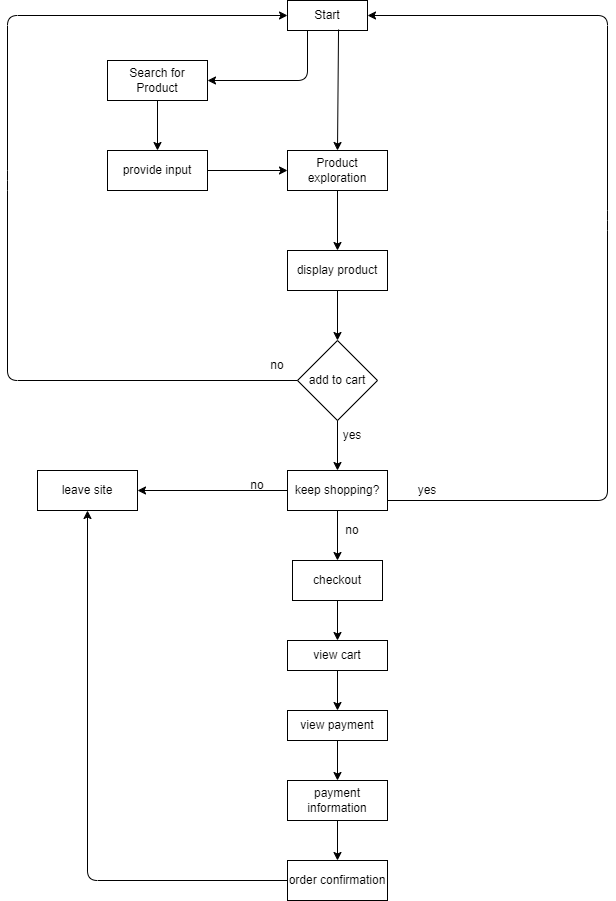

The diagram above was exported from draw.io. Its source (the exported page's mxGraphModel, read from the mxfile embedded in the PNG):
<mxGraphModel dx="1181" dy="779" grid="1" gridSize="10" guides="1" tooltips="1" connect="1" arrows="1" fold="1" page="1" pageScale="1" pageWidth="850" pageHeight="1100" math="0" shadow="0">
  <root>
    <mxCell id="0" />
    <mxCell id="1" parent="0" />
    <mxCell id="2" value="Start" style="rounded=0;whiteSpace=wrap;html=1;" vertex="1" parent="1">
      <mxGeometry x="360" y="20" width="80" height="30" as="geometry" />
    </mxCell>
    <mxCell id="3" value="Search for Product" style="rounded=0;whiteSpace=wrap;html=1;" vertex="1" parent="1">
      <mxGeometry x="180" y="80" width="100" height="40" as="geometry" />
    </mxCell>
    <mxCell id="5" value="provide input" style="rounded=0;whiteSpace=wrap;html=1;" vertex="1" parent="1">
      <mxGeometry x="180" y="170" width="100" height="40" as="geometry" />
    </mxCell>
    <mxCell id="6" value="Product exploration" style="rounded=0;whiteSpace=wrap;html=1;" vertex="1" parent="1">
      <mxGeometry x="360" y="170" width="100" height="40" as="geometry" />
    </mxCell>
    <mxCell id="10" value="" style="endArrow=classic;html=1;exitX=0.25;exitY=1;exitDx=0;exitDy=0;entryX=1;entryY=0.5;entryDx=0;entryDy=0;" edge="1" parent="1" source="2" target="3">
      <mxGeometry width="50" height="50" relative="1" as="geometry">
        <mxPoint x="350" y="180" as="sourcePoint" />
        <mxPoint x="310" y="150" as="targetPoint" />
        <Array as="points">
          <mxPoint x="380" y="100" />
        </Array>
      </mxGeometry>
    </mxCell>
    <mxCell id="11" value="" style="endArrow=classic;html=1;exitX=0.5;exitY=1;exitDx=0;exitDy=0;entryX=0.5;entryY=0;entryDx=0;entryDy=0;" edge="1" parent="1" source="3" target="5">
      <mxGeometry width="50" height="50" relative="1" as="geometry">
        <mxPoint x="110" y="170" as="sourcePoint" />
        <mxPoint x="110" y="210" as="targetPoint" />
      </mxGeometry>
    </mxCell>
    <mxCell id="12" value="" style="endArrow=classic;html=1;entryX=0.5;entryY=0;entryDx=0;entryDy=0;exitX=0.638;exitY=0.967;exitDx=0;exitDy=0;exitPerimeter=0;" edge="1" parent="1" source="2" target="6">
      <mxGeometry width="50" height="50" relative="1" as="geometry">
        <mxPoint x="420" y="60" as="sourcePoint" />
        <mxPoint x="450" y="120" as="targetPoint" />
      </mxGeometry>
    </mxCell>
    <mxCell id="13" value="" style="endArrow=classic;html=1;exitX=1;exitY=0.5;exitDx=0;exitDy=0;entryX=0;entryY=0.5;entryDx=0;entryDy=0;" edge="1" parent="1" source="5" target="6">
      <mxGeometry width="50" height="50" relative="1" as="geometry">
        <mxPoint x="300" y="290" as="sourcePoint" />
        <mxPoint x="350" y="240" as="targetPoint" />
      </mxGeometry>
    </mxCell>
    <mxCell id="14" value="display product" style="rounded=0;whiteSpace=wrap;html=1;" vertex="1" parent="1">
      <mxGeometry x="360" y="270" width="100" height="40" as="geometry" />
    </mxCell>
    <mxCell id="15" value="" style="endArrow=classic;html=1;exitX=0.5;exitY=1;exitDx=0;exitDy=0;entryX=0.5;entryY=0;entryDx=0;entryDy=0;" edge="1" parent="1" source="6" target="14">
      <mxGeometry width="50" height="50" relative="1" as="geometry">
        <mxPoint x="560" y="320" as="sourcePoint" />
        <mxPoint x="610" y="270" as="targetPoint" />
      </mxGeometry>
    </mxCell>
    <mxCell id="16" value="add to cart" style="rhombus;whiteSpace=wrap;html=1;" vertex="1" parent="1">
      <mxGeometry x="370" y="360" width="80" height="80" as="geometry" />
    </mxCell>
    <mxCell id="17" value="" style="endArrow=classic;html=1;exitX=0.5;exitY=1;exitDx=0;exitDy=0;" edge="1" parent="1" source="14" target="16">
      <mxGeometry width="50" height="50" relative="1" as="geometry">
        <mxPoint x="250" y="450" as="sourcePoint" />
        <mxPoint x="300" y="400" as="targetPoint" />
      </mxGeometry>
    </mxCell>
    <mxCell id="19" value="" style="endArrow=classic;html=1;entryX=0;entryY=0.5;entryDx=0;entryDy=0;exitX=0;exitY=0.5;exitDx=0;exitDy=0;" edge="1" parent="1" source="16" target="2">
      <mxGeometry width="50" height="50" relative="1" as="geometry">
        <mxPoint x="280" y="420" as="sourcePoint" />
        <mxPoint x="330" y="370" as="targetPoint" />
        <Array as="points">
          <mxPoint x="80" y="400" />
          <mxPoint x="80" y="200" />
          <mxPoint x="80" y="35" />
        </Array>
      </mxGeometry>
    </mxCell>
    <mxCell id="20" value="checkout" style="rounded=0;whiteSpace=wrap;html=1;" vertex="1" parent="1">
      <mxGeometry x="365" y="580" width="90" height="40" as="geometry" />
    </mxCell>
    <mxCell id="21" value="" style="endArrow=classic;html=1;entryX=1;entryY=0.5;entryDx=0;entryDy=0;exitX=1;exitY=0.75;exitDx=0;exitDy=0;" edge="1" parent="1" source="28" target="2">
      <mxGeometry width="50" height="50" relative="1" as="geometry">
        <mxPoint x="590" y="580" as="sourcePoint" />
        <mxPoint x="530" y="490" as="targetPoint" />
        <Array as="points">
          <mxPoint x="680" y="520" />
          <mxPoint x="680" y="240" />
          <mxPoint x="680" y="35" />
        </Array>
      </mxGeometry>
    </mxCell>
    <mxCell id="22" value="" style="endArrow=classic;html=1;exitX=0.5;exitY=1;exitDx=0;exitDy=0;" edge="1" parent="1" source="16">
      <mxGeometry width="50" height="50" relative="1" as="geometry">
        <mxPoint x="250" y="520" as="sourcePoint" />
        <mxPoint x="410" y="490" as="targetPoint" />
      </mxGeometry>
    </mxCell>
    <mxCell id="23" value="view cart" style="rounded=0;whiteSpace=wrap;html=1;" vertex="1" parent="1">
      <mxGeometry x="360" y="660" width="100" height="30" as="geometry" />
    </mxCell>
    <mxCell id="24" value="view payment" style="rounded=0;whiteSpace=wrap;html=1;" vertex="1" parent="1">
      <mxGeometry x="360" y="730" width="100" height="30" as="geometry" />
    </mxCell>
    <mxCell id="25" value="payment information" style="rounded=0;whiteSpace=wrap;html=1;" vertex="1" parent="1">
      <mxGeometry x="360" y="800" width="100" height="40" as="geometry" />
    </mxCell>
    <mxCell id="26" value="order confirmation" style="rounded=0;whiteSpace=wrap;html=1;" vertex="1" parent="1">
      <mxGeometry x="360" y="880" width="100" height="40" as="geometry" />
    </mxCell>
    <mxCell id="28" value="keep shopping?" style="rounded=0;whiteSpace=wrap;html=1;" vertex="1" parent="1">
      <mxGeometry x="360" y="490" width="100" height="40" as="geometry" />
    </mxCell>
    <mxCell id="30" value="" style="endArrow=classic;html=1;exitX=0.5;exitY=1;exitDx=0;exitDy=0;" edge="1" parent="1" source="28">
      <mxGeometry width="50" height="50" relative="1" as="geometry">
        <mxPoint x="150" y="650" as="sourcePoint" />
        <mxPoint x="410" y="580" as="targetPoint" />
      </mxGeometry>
    </mxCell>
    <mxCell id="31" value="" style="endArrow=classic;html=1;exitX=0.5;exitY=1;exitDx=0;exitDy=0;entryX=0.5;entryY=0;entryDx=0;entryDy=0;" edge="1" parent="1" source="20" target="23">
      <mxGeometry width="50" height="50" relative="1" as="geometry">
        <mxPoint x="120" y="640" as="sourcePoint" />
        <mxPoint x="170" y="590" as="targetPoint" />
      </mxGeometry>
    </mxCell>
    <mxCell id="32" value="" style="endArrow=classic;html=1;exitX=0.5;exitY=1;exitDx=0;exitDy=0;entryX=0.5;entryY=0;entryDx=0;entryDy=0;" edge="1" parent="1" source="23" target="24">
      <mxGeometry width="50" height="50" relative="1" as="geometry">
        <mxPoint x="160" y="650" as="sourcePoint" />
        <mxPoint x="210" y="600" as="targetPoint" />
      </mxGeometry>
    </mxCell>
    <mxCell id="33" value="" style="endArrow=classic;html=1;exitX=0.5;exitY=1;exitDx=0;exitDy=0;entryX=0.5;entryY=0;entryDx=0;entryDy=0;" edge="1" parent="1" source="24" target="25">
      <mxGeometry width="50" height="50" relative="1" as="geometry">
        <mxPoint x="190" y="700" as="sourcePoint" />
        <mxPoint x="240" y="650" as="targetPoint" />
      </mxGeometry>
    </mxCell>
    <mxCell id="34" value="" style="endArrow=classic;html=1;exitX=0.5;exitY=1;exitDx=0;exitDy=0;entryX=0.5;entryY=0;entryDx=0;entryDy=0;" edge="1" parent="1" source="25" target="26">
      <mxGeometry width="50" height="50" relative="1" as="geometry">
        <mxPoint x="130" y="900" as="sourcePoint" />
        <mxPoint x="180" y="850" as="targetPoint" />
      </mxGeometry>
    </mxCell>
    <mxCell id="35" value="leave site" style="rounded=0;whiteSpace=wrap;html=1;" vertex="1" parent="1">
      <mxGeometry x="110" y="490" width="100" height="40" as="geometry" />
    </mxCell>
    <mxCell id="36" value="" style="endArrow=classic;html=1;exitX=0;exitY=0.5;exitDx=0;exitDy=0;entryX=1;entryY=0.5;entryDx=0;entryDy=0;" edge="1" parent="1" source="28" target="35">
      <mxGeometry width="50" height="50" relative="1" as="geometry">
        <mxPoint x="190" y="640" as="sourcePoint" />
        <mxPoint x="240" y="590" as="targetPoint" />
      </mxGeometry>
    </mxCell>
    <mxCell id="37" value="" style="endArrow=classic;html=1;entryX=0.5;entryY=1;entryDx=0;entryDy=0;exitX=0;exitY=0.5;exitDx=0;exitDy=0;" edge="1" parent="1" source="26" target="35">
      <mxGeometry width="50" height="50" relative="1" as="geometry">
        <mxPoint x="120" y="680" as="sourcePoint" />
        <mxPoint x="170" y="630" as="targetPoint" />
        <Array as="points">
          <mxPoint x="160" y="900" />
        </Array>
      </mxGeometry>
    </mxCell>
    <mxCell id="38" value="no" style="text;html=1;align=center;verticalAlign=middle;whiteSpace=wrap;rounded=0;" vertex="1" parent="1">
      <mxGeometry x="320" y="370" width="60" height="30" as="geometry" />
    </mxCell>
    <mxCell id="39" value="yes" style="text;html=1;align=center;verticalAlign=middle;whiteSpace=wrap;rounded=0;" vertex="1" parent="1">
      <mxGeometry x="470" y="495" width="60" height="30" as="geometry" />
    </mxCell>
    <mxCell id="41" value="no" style="text;html=1;align=center;verticalAlign=middle;whiteSpace=wrap;rounded=0;" vertex="1" parent="1">
      <mxGeometry x="300" y="490" width="60" height="30" as="geometry" />
    </mxCell>
    <mxCell id="42" value="no" style="text;html=1;align=center;verticalAlign=middle;whiteSpace=wrap;rounded=0;" vertex="1" parent="1">
      <mxGeometry x="395" y="535" width="60" height="30" as="geometry" />
    </mxCell>
    <mxCell id="43" value="yes" style="text;html=1;align=center;verticalAlign=middle;whiteSpace=wrap;rounded=0;" vertex="1" parent="1">
      <mxGeometry x="395" y="440" width="60" height="30" as="geometry" />
    </mxCell>
  </root>
</mxGraphModel>